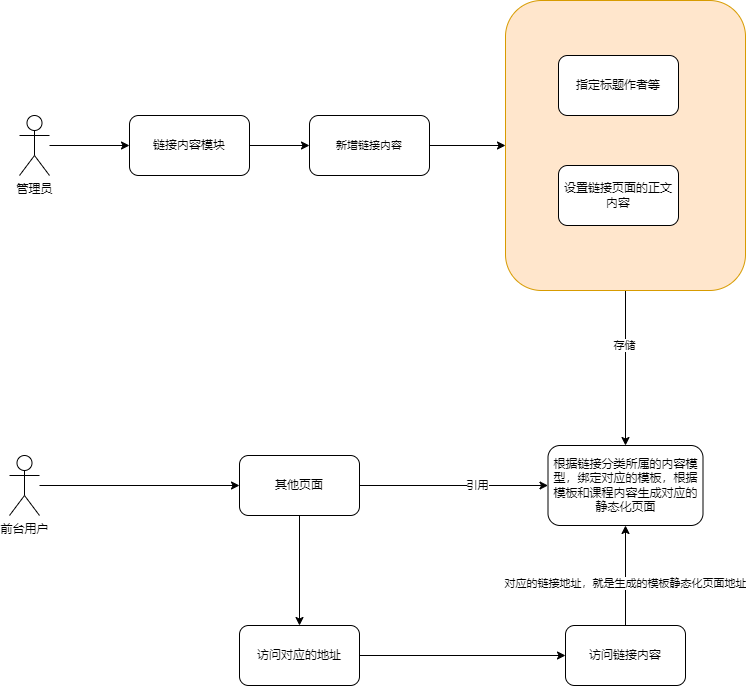

The diagram above was exported from draw.io. Its source (the exported page's mxGraphModel, read from the mxfile embedded in the PNG):
<mxGraphModel dx="1038" dy="649" grid="1" gridSize="10" guides="1" tooltips="1" connect="1" arrows="1" fold="1" page="1" pageScale="1" pageWidth="827" pageHeight="1169" math="0" shadow="0">
  <root>
    <mxCell id="7BCIFdNgRxU1puRDbctW-0" />
    <mxCell id="7BCIFdNgRxU1puRDbctW-1" parent="7BCIFdNgRxU1puRDbctW-0" />
    <mxCell id="7BCIFdNgRxU1puRDbctW-2" style="edgeStyle=orthogonalEdgeStyle;rounded=0;orthogonalLoop=1;jettySize=auto;html=1;" parent="7BCIFdNgRxU1puRDbctW-1" source="7BCIFdNgRxU1puRDbctW-4" target="7BCIFdNgRxU1puRDbctW-16" edge="1">
      <mxGeometry relative="1" as="geometry" />
    </mxCell>
    <mxCell id="7BCIFdNgRxU1puRDbctW-3" value="存储" style="edgeLabel;html=1;align=center;verticalAlign=middle;resizable=0;points=[];" parent="7BCIFdNgRxU1puRDbctW-2" vertex="1" connectable="0">
      <mxGeometry x="-0.3091" y="-2" relative="1" as="geometry">
        <mxPoint as="offset" />
      </mxGeometry>
    </mxCell>
    <mxCell id="7BCIFdNgRxU1puRDbctW-4" value="" style="rounded=1;whiteSpace=wrap;html=1;fillColor=#ffe6cc;strokeColor=#d79b00;" parent="7BCIFdNgRxU1puRDbctW-1" vertex="1">
      <mxGeometry x="506" y="255" width="240" height="290" as="geometry" />
    </mxCell>
    <mxCell id="7BCIFdNgRxU1puRDbctW-5" style="edgeStyle=orthogonalEdgeStyle;rounded=0;orthogonalLoop=1;jettySize=auto;html=1;entryX=0;entryY=0.5;entryDx=0;entryDy=0;" parent="7BCIFdNgRxU1puRDbctW-1" source="7BCIFdNgRxU1puRDbctW-6" target="7BCIFdNgRxU1puRDbctW-11" edge="1">
      <mxGeometry relative="1" as="geometry" />
    </mxCell>
    <mxCell id="7BCIFdNgRxU1puRDbctW-6" value="链接内容模块" style="rounded=1;whiteSpace=wrap;html=1;" parent="7BCIFdNgRxU1puRDbctW-1" vertex="1">
      <mxGeometry x="130" y="370" width="120" height="60" as="geometry" />
    </mxCell>
    <mxCell id="7BCIFdNgRxU1puRDbctW-9" value="指定标题作者等" style="rounded=1;whiteSpace=wrap;html=1;" parent="7BCIFdNgRxU1puRDbctW-1" vertex="1">
      <mxGeometry x="559" y="310" width="120" height="60" as="geometry" />
    </mxCell>
    <mxCell id="7BCIFdNgRxU1puRDbctW-10" style="edgeStyle=orthogonalEdgeStyle;rounded=0;orthogonalLoop=1;jettySize=auto;html=1;entryX=0;entryY=0.5;entryDx=0;entryDy=0;" parent="7BCIFdNgRxU1puRDbctW-1" source="7BCIFdNgRxU1puRDbctW-11" target="7BCIFdNgRxU1puRDbctW-4" edge="1">
      <mxGeometry relative="1" as="geometry" />
    </mxCell>
    <mxCell id="7BCIFdNgRxU1puRDbctW-11" value="&lt;span style=&quot;font-size: 11px; background-color: rgb(255, 255, 255);&quot;&gt;新增链接内容&lt;/span&gt;" style="rounded=1;whiteSpace=wrap;html=1;" parent="7BCIFdNgRxU1puRDbctW-1" vertex="1">
      <mxGeometry x="310" y="370" width="120" height="60" as="geometry" />
    </mxCell>
    <mxCell id="7BCIFdNgRxU1puRDbctW-15" value="设置链接页面的正文内容" style="rounded=1;whiteSpace=wrap;html=1;" parent="7BCIFdNgRxU1puRDbctW-1" vertex="1">
      <mxGeometry x="559" y="420" width="120" height="60" as="geometry" />
    </mxCell>
    <mxCell id="7BCIFdNgRxU1puRDbctW-16" value="根据链接分类所属的内容模型，绑定对应的模板，根据模板和课程内容生成对应的静态化页面" style="rounded=1;whiteSpace=wrap;html=1;" parent="7BCIFdNgRxU1puRDbctW-1" vertex="1">
      <mxGeometry x="548.5" y="700" width="155" height="80" as="geometry" />
    </mxCell>
    <mxCell id="5Ru6TO6rutA1a_b7k8wQ-8" value="" style="edgeStyle=orthogonalEdgeStyle;rounded=0;orthogonalLoop=1;jettySize=auto;html=1;entryX=0;entryY=0.5;entryDx=0;entryDy=0;" parent="7BCIFdNgRxU1puRDbctW-1" source="7BCIFdNgRxU1puRDbctW-18" target="5Ru6TO6rutA1a_b7k8wQ-2" edge="1">
      <mxGeometry relative="1" as="geometry">
        <mxPoint x="75" y="750" as="targetPoint" />
      </mxGeometry>
    </mxCell>
    <mxCell id="7BCIFdNgRxU1puRDbctW-18" value="前台用户" style="shape=umlActor;verticalLabelPosition=bottom;verticalAlign=top;html=1;outlineConnect=0;" parent="7BCIFdNgRxU1puRDbctW-1" vertex="1">
      <mxGeometry x="10" y="710" width="30" height="60" as="geometry" />
    </mxCell>
    <mxCell id="7BCIFdNgRxU1puRDbctW-19" style="edgeStyle=orthogonalEdgeStyle;rounded=0;orthogonalLoop=1;jettySize=auto;html=1;entryX=0;entryY=0.5;entryDx=0;entryDy=0;" parent="7BCIFdNgRxU1puRDbctW-1" source="7BCIFdNgRxU1puRDbctW-20" target="7BCIFdNgRxU1puRDbctW-23" edge="1">
      <mxGeometry relative="1" as="geometry">
        <mxPoint x="360" y="910" as="targetPoint" />
      </mxGeometry>
    </mxCell>
    <mxCell id="7BCIFdNgRxU1puRDbctW-20" value="访问对应的地址" style="rounded=1;whiteSpace=wrap;html=1;" parent="7BCIFdNgRxU1puRDbctW-1" vertex="1">
      <mxGeometry x="240" y="880" width="120" height="60" as="geometry" />
    </mxCell>
    <mxCell id="7BCIFdNgRxU1puRDbctW-21" style="edgeStyle=orthogonalEdgeStyle;rounded=0;orthogonalLoop=1;jettySize=auto;html=1;entryX=0.5;entryY=1;entryDx=0;entryDy=0;" parent="7BCIFdNgRxU1puRDbctW-1" source="7BCIFdNgRxU1puRDbctW-23" target="7BCIFdNgRxU1puRDbctW-16" edge="1">
      <mxGeometry relative="1" as="geometry" />
    </mxCell>
    <mxCell id="7BCIFdNgRxU1puRDbctW-22" value="对应的链接地址，就是生成的模板静态化页面地址" style="edgeLabel;html=1;align=center;verticalAlign=middle;resizable=0;points=[];" parent="7BCIFdNgRxU1puRDbctW-21" vertex="1" connectable="0">
      <mxGeometry x="-0.1467" y="1" relative="1" as="geometry">
        <mxPoint as="offset" />
      </mxGeometry>
    </mxCell>
    <mxCell id="7BCIFdNgRxU1puRDbctW-23" value="访问链接内容" style="rounded=1;whiteSpace=wrap;html=1;" parent="7BCIFdNgRxU1puRDbctW-1" vertex="1">
      <mxGeometry x="566" y="880" width="120" height="60" as="geometry" />
    </mxCell>
    <mxCell id="5Ru6TO6rutA1a_b7k8wQ-1" style="edgeStyle=orthogonalEdgeStyle;rounded=0;orthogonalLoop=1;jettySize=auto;html=1;" parent="7BCIFdNgRxU1puRDbctW-1" source="5Ru6TO6rutA1a_b7k8wQ-0" target="7BCIFdNgRxU1puRDbctW-6" edge="1">
      <mxGeometry relative="1" as="geometry" />
    </mxCell>
    <mxCell id="5Ru6TO6rutA1a_b7k8wQ-0" value="管理员" style="shape=umlActor;verticalLabelPosition=bottom;verticalAlign=top;html=1;outlineConnect=0;" parent="7BCIFdNgRxU1puRDbctW-1" vertex="1">
      <mxGeometry x="20" y="370" width="30" height="60" as="geometry" />
    </mxCell>
    <mxCell id="5Ru6TO6rutA1a_b7k8wQ-4" style="edgeStyle=orthogonalEdgeStyle;rounded=0;orthogonalLoop=1;jettySize=auto;html=1;entryX=0.5;entryY=0;entryDx=0;entryDy=0;" parent="7BCIFdNgRxU1puRDbctW-1" source="5Ru6TO6rutA1a_b7k8wQ-2" target="7BCIFdNgRxU1puRDbctW-20" edge="1">
      <mxGeometry relative="1" as="geometry" />
    </mxCell>
    <mxCell id="5Ru6TO6rutA1a_b7k8wQ-5" style="edgeStyle=orthogonalEdgeStyle;rounded=0;orthogonalLoop=1;jettySize=auto;html=1;entryX=0;entryY=0.5;entryDx=0;entryDy=0;" parent="7BCIFdNgRxU1puRDbctW-1" source="5Ru6TO6rutA1a_b7k8wQ-2" target="7BCIFdNgRxU1puRDbctW-16" edge="1">
      <mxGeometry relative="1" as="geometry" />
    </mxCell>
    <mxCell id="5Ru6TO6rutA1a_b7k8wQ-6" value="引用" style="edgeLabel;html=1;align=center;verticalAlign=middle;resizable=0;points=[];" parent="5Ru6TO6rutA1a_b7k8wQ-5" vertex="1" connectable="0">
      <mxGeometry x="0.2414" y="1" relative="1" as="geometry">
        <mxPoint as="offset" />
      </mxGeometry>
    </mxCell>
    <mxCell id="5Ru6TO6rutA1a_b7k8wQ-2" value="其他页面" style="rounded=1;whiteSpace=wrap;html=1;" parent="7BCIFdNgRxU1puRDbctW-1" vertex="1">
      <mxGeometry x="240" y="710" width="120" height="60" as="geometry" />
    </mxCell>
  </root>
</mxGraphModel>